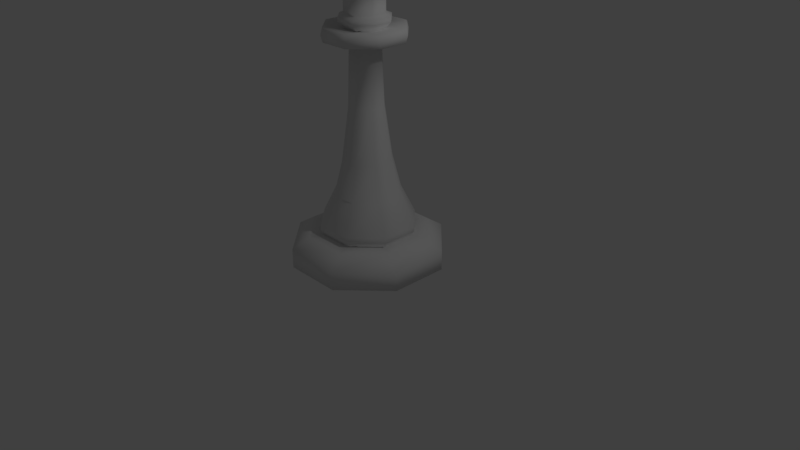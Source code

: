 # Source: basicwhitekingmodel.blend  (saved by Blender 2.79.0; exported with 4.5.12 LTS)
import bpy
from mathutils import Matrix  # noqa: F401  (used for matrix-valued properties, if any)

bpy.ops.wm.read_factory_settings(use_empty=True)
scene = bpy.context.scene
scene.name = 'Scene'

# ---- collections
col_collection_1 = bpy.data.collections.new('Collection 1'); scene.collection.children.link(col_collection_1)

# ---- materials (node trees are filled in below, after node groups)
mat_mainmaterial = bpy.data.materials.new('MainMaterial')
mat_mainmaterial.alpha_threshold = 0.0
mat_mainmaterial.use_transparent_shadow = False
mat_mainmaterial.roughness = 0.5

# ---- material node trees

# ---- world
world_world = bpy.data.worlds.new('World'); scene.world = world_world
world_world.color = (0.05088, 0.05088, 0.05088)
world_world.use_sun_shadow = False
world_world.sun_shadow_jitter_overblur = 0.0
world_world.cycles.sampling_method = 'MANUAL'

# ---- cameras
cam_camera = bpy.data.cameras.new('Camera')
cam_camera.clip_end = 100.0
cam_camera.lens = 35.0
cam_camera.sensor_width = 32.0
cam_camera.sensor_height = 18.0
cam_camera.ortho_scale = 7.314
cam_camera.dof.focus_distance = 0.0
cam_camera.dof.aperture_fstop = 128.0

# ---- lights
light_lamp = bpy.data.lights.new('Lamp', 'POINT')
light_lamp.transmission_factor = 0.0
light_lamp.cutoff_distance = 30.0
light_lamp.energy = 100.0
light_lamp.shadow_buffer_clip_start = 1.001
light_lamp.shadow_soft_size = 0.1
light_lamp.shadow_maximum_resolution = 0.006
light_lamp.use_absolute_resolution = True

# ---- meshes
me_cylinder = bpy.data.meshes.new('Cylinder')
me_cylinder.from_pydata([(-0.3827, -4.038e-08, -0.9239), (-0.3827, 0.25, -0.9239), (0.3827, -4.038e-08, -0.9239), (0.3827, 0.25, -0.9239), (0.9239, -1.673e-08, -0.3827), (0.9239, 0.25, -0.3827), (0.9239, 1.673e-08, 0.3827), (0.9239, 0.25, 0.3827), (0.3827, 4.038e-08, 0.9239), (0.3827, 0.25, 0.9239), (-0.3827, 4.038e-08, 0.9239), (-0.3827, 0.25, 0.9239), (-0.9239, 1.673e-08, 0.3827), (-0.9239, 0.25, 0.3827), (-0.9239, -1.673e-08, -0.3827), (-0.9239, 0.25, -0.3827), (0.2978, 0.3843, -0.7189), (-0.2978, 0.3843, -0.7189), (0.7189, 0.3843, -0.2978), (0.7189, 0.3843, 0.2978), (0.2978, 0.3843, 0.7189), (-0.2978, 0.3843, 0.7189), (-0.7189, 0.3843, 0.2978), (-0.7189, 0.3843, -0.2978), (0.2227, 0.3843, -0.5376), (-0.2227, 0.3843, -0.5376), (0.5376, 0.3843, -0.2227), (0.5376, 0.3843, 0.2227), (0.2227, 0.3843, 0.5376), (-0.2227, 0.3843, 0.5376), (-0.5376, 0.3843, 0.2227), (-0.5376, 0.3843, -0.2227), (0.24, 0.5186, -0.5793), (-0.24, 0.5186, -0.5793), (0.5793, 0.5186, -0.24), (0.5793, 0.5186, 0.24), (0.24, 0.5186, 0.5793), (-0.24, 0.5186, 0.5793), (-0.5793, 0.5186, 0.24), (-0.5793, 0.5186, -0.24), (0.1237, 1.338, -0.2986), (-0.1237, 1.338, -0.2986), (0.2986, 1.338, -0.1237), (0.2986, 1.338, 0.1237), (0.1237, 1.338, 0.2986), (-0.1237, 1.338, 0.2986), (-0.2986, 1.338, 0.1237), (-0.2986, 1.338, -0.1237), (0.07667, 2.752, -0.1851), (-0.07667, 2.752, -0.1851), (0.1851, 2.752, -0.07667), (0.1851, 2.752, 0.07667), (0.07667, 2.752, 0.1851), (-0.07667, 2.752, 0.1851), (-0.1851, 2.752, 0.07667), (-0.1851, 2.752, -0.07667), (0.08713, 2.008, -0.2104), (0.2104, 2.008, -0.08713), (-0.2104, 2.008, 0.08713), (-0.2104, 2.008, -0.08713), (0.08713, 2.008, 0.2104), (-0.08713, 2.008, 0.2104), (0.2104, 2.008, 0.08713), (-0.08713, 2.008, -0.2104), (0.1946, 2.795, -0.4699), (-0.1946, 2.795, -0.4699), (0.4699, 2.795, -0.1946), (0.4699, 2.795, 0.1946), (0.1946, 2.795, 0.4699), (-0.1946, 2.795, 0.4699), (-0.4699, 2.795, 0.1946), (-0.4699, 2.795, -0.1946), (0.1946, 2.967, -0.4699), (-0.1946, 2.967, -0.4699), (0.4699, 2.967, -0.1946), (0.4699, 2.967, 0.1946), (0.1946, 2.967, 0.4699), (-0.1946, 2.967, 0.4699), (-0.4699, 2.967, 0.1946), (-0.4699, 2.967, -0.1946), (0.09072, 2.924, -0.219), (-0.09072, 2.924, -0.219), (0.219, 2.924, -0.09072), (0.219, 2.924, 0.09072), (0.09072, 2.924, 0.219), (-0.09072, 2.924, 0.219), (-0.219, 2.924, 0.09072), (-0.219, 2.924, -0.09072), (-0.4917, 2.881, 0.2037), (-0.4917, 2.881, -0.2037), (0.2037, 2.881, 0.4917), (-0.2037, 2.881, 0.4917), (0.4917, 2.881, -0.2037), (0.4917, 2.881, 0.2037), (-0.2037, 2.881, -0.4917), (0.2037, 2.881, -0.4917), (-0.2392, 0.4515, -0.5776), (0.2392, 0.4515, -0.5776), (-0.5776, 0.4515, -0.2392), (-0.2392, 0.4515, 0.5776), (-0.5776, 0.4515, 0.2392), (0.5776, 0.4515, 0.2392), (0.2392, 0.4515, 0.5776), (0.5776, 0.4515, -0.2392), (-0.4034, 0.8981, 0.1671), (-0.4034, 0.8981, -0.1671), (0.1671, 0.8981, 0.4034), (-0.1671, 0.8981, 0.4034), (0.4034, 0.8981, -0.1671), (0.4034, 0.8981, 0.1671), (-0.1671, 0.8981, -0.4034), (0.1671, 0.8981, -0.4034), (-0.3007, 3.011, -0.1246), (-0.3007, 3.011, 0.1246), (-0.1246, 3.011, 0.3007), (0.1246, 3.011, 0.3007), (0.3007, 3.011, 0.1246), (0.3007, 3.011, -0.1246), (-0.1246, 3.011, -0.3007), (0.1246, 3.011, -0.3007), (0.3007, 3.067, 0.1246), (0.3007, 3.067, -0.1246), (-0.1246, 3.067, -0.3007), (-0.3007, 3.067, -0.1246), (-0.3007, 3.067, 0.1246), (-0.1246, 3.067, 0.3007), (0.1246, 3.067, -0.3007), (0.1246, 3.067, 0.3007), (0.2376, 3.095, 0.09843), (0.2376, 3.095, -0.09843), (-0.09843, 3.095, -0.2376), (-0.2376, 3.095, -0.09843), (-0.2376, 3.095, 0.09843), (-0.09843, 3.095, 0.2376), (0.09843, 3.095, -0.2376), (0.09843, 3.095, 0.2376), (0.2376, 3.284, 0.09843), (0.2376, 3.284, -0.09843), (-0.09843, 3.284, -0.2376), (-0.2376, 3.284, -0.09843), (-0.2376, 3.284, 0.09843), (-0.09843, 3.284, 0.2376), (0.09843, 3.284, -0.2376), (0.09843, 3.284, 0.2376), (0.2884, 3.451, 0.1195), (0.2884, 3.451, -0.1195), (-0.1195, 3.451, -0.2884), (-0.2884, 3.451, -0.1195), (-0.2884, 3.451, 0.1195), (-0.1195, 3.451, 0.2884), (0.1195, 3.451, -0.2884), (0.1195, 3.451, 0.2884), (0.4289, 3.615, 0.1777), (0.4289, 3.615, -0.1777), (-0.1777, 3.615, -0.4289), (-0.4289, 3.615, -0.1777), (-0.4289, 3.615, 0.1777), (-0.1777, 3.615, 0.4289), (0.1777, 3.615, -0.4289), (0.1777, 3.615, 0.4289), (0.2895, 3.854, 0.1199), (0.2895, 3.854, -0.1199), (-0.1199, 3.854, -0.2895), (-0.2895, 3.854, -0.1199), (-0.2895, 3.854, 0.1199), (-0.1199, 3.854, 0.2895), (0.1199, 3.854, -0.2895), (0.1199, 3.854, 0.2895), (0.1501, 3.854, 0.06216), (0.1501, 3.854, -0.06216), (-0.06216, 3.854, -0.1501), (-0.1501, 3.854, -0.06216), (-0.1501, 3.854, 0.06216), (-0.06216, 3.854, 0.1501), (0.06216, 3.854, -0.1501), (0.06216, 3.854, 0.1501), (0.1501, 3.873, 0.06216), (0.1501, 3.873, -0.06216), (-0.1501, 3.873, -0.06216), (-0.1501, 3.873, 0.06216), (0.1274, 3.881, 0.05278), (0.1274, 3.881, -0.05279), (-0.1274, 3.881, -0.05279), (-0.1274, 3.881, 0.05278), (0.09194, 4.019, 0.03808), (0.09194, 4.019, -0.03808), (-0.09194, 4.019, -0.03808), (-0.09194, 4.019, 0.03808), (0.09194, 4.113, 0.03808), (0.09194, 4.113, -0.03808), (-0.09194, 4.113, -0.03808), (-0.09194, 4.113, 0.03808), (0.1274, 4.26, 0.05278), (0.1274, 4.26, -0.05279), (-0.1274, 4.26, -0.05279), (-0.1274, 4.26, 0.05278), (0.2274, 4.001, 0.05278), (0.2274, 4.001, -0.05279), (0.2274, 4.131, 0.05278), (0.2274, 4.131, -0.05279), (-0.2274, 4.001, -0.05279), (-0.2274, 4.001, 0.05278), (-0.2274, 4.131, -0.05279), (-0.2274, 4.131, 0.05278)], [], [(0, 1, 3, 2), (2, 3, 5, 4), (4, 5, 7, 6), (6, 7, 9, 8), (8, 9, 11, 10), (10, 11, 13, 12), (5, 3, 16, 18), (12, 13, 15, 14), (14, 15, 1, 0), (0, 2, 4, 6, 8, 10, 12, 14), (22, 21, 29, 30), (11, 9, 20, 21), (1, 15, 23, 17), (3, 1, 17, 16), (7, 5, 18, 19), (13, 11, 21, 22), (9, 7, 19, 20), (15, 13, 22, 23), (97, 96, 33, 32), (20, 19, 27, 28), (18, 16, 24, 26), (23, 22, 30, 31), (21, 20, 28, 29), (19, 18, 26, 27), (16, 17, 25, 24), (17, 23, 31, 25), (105, 104, 46, 47), (96, 98, 39, 33), (100, 99, 37, 38), (102, 101, 35, 36), (103, 97, 32, 34), (98, 100, 38, 39), (99, 102, 36, 37), (101, 103, 34, 35), (57, 56, 48, 50), (107, 106, 44, 45), (109, 108, 42, 43), (111, 110, 41, 40), (110, 105, 47, 41), (104, 107, 45, 46), (106, 109, 43, 44), (108, 111, 40, 42), (49, 55, 71, 65), (59, 58, 54, 55), (61, 60, 52, 53), (62, 57, 50, 51), (56, 63, 49, 48), (63, 59, 55, 49), (58, 61, 53, 54), (60, 62, 51, 52), (44, 43, 62, 60), (46, 45, 61, 58), (41, 47, 59, 63), (40, 41, 63, 56), (43, 42, 57, 62), (45, 44, 60, 61), (47, 46, 58, 59), (42, 40, 56, 57), (89, 88, 78, 79), (54, 53, 69, 70), (52, 51, 67, 68), (50, 48, 64, 66), (55, 54, 70, 71), (53, 52, 68, 69), (51, 50, 66, 67), (48, 49, 65, 64), (76, 75, 83, 84), (91, 90, 76, 77), (93, 92, 74, 75), (95, 94, 73, 72), (94, 89, 79, 73), (88, 91, 77, 78), (90, 93, 75, 76), (92, 95, 72, 74), (74, 72, 80, 82), (79, 78, 86, 87), (77, 76, 84, 85), (75, 74, 82, 83), (72, 73, 81, 80), (73, 79, 87, 81), (78, 77, 85, 86), (66, 64, 95, 92), (68, 67, 93, 90), (70, 69, 91, 88), (65, 71, 89, 94), (64, 65, 94, 95), (67, 66, 92, 93), (69, 68, 90, 91), (71, 70, 88, 89), (27, 26, 103, 101), (29, 28, 102, 99), (31, 30, 100, 98), (26, 24, 97, 103), (28, 27, 101, 102), (30, 29, 99, 100), (25, 31, 98, 96), (24, 25, 96, 97), (34, 32, 111, 108), (36, 35, 109, 106), (38, 37, 107, 104), (33, 39, 105, 110), (32, 33, 110, 111), (35, 34, 108, 109), (37, 36, 106, 107), (39, 38, 104, 105), (82, 80, 119, 117), (81, 87, 112, 118), (84, 83, 116, 115), (86, 85, 114, 113), (117, 119, 126, 121), (80, 81, 118, 119), (87, 86, 113, 112), (83, 82, 117, 116), (85, 84, 115, 114), (127, 120, 128, 135), (112, 113, 124, 123), (114, 115, 127, 125), (116, 117, 121, 120), (115, 116, 120, 127), (119, 118, 122, 126), (113, 114, 125, 124), (118, 112, 123, 122), (128, 129, 137, 136), (124, 125, 133, 132), (122, 123, 131, 130), (125, 127, 135, 133), (126, 122, 130, 134), (123, 124, 132, 131), (120, 121, 129, 128), (121, 126, 134, 129), (141, 143, 151, 149), (129, 134, 142, 137), (135, 128, 136, 143), (132, 133, 141, 140), (130, 131, 139, 138), (133, 135, 143, 141), (134, 130, 138, 142), (131, 132, 140, 139), (146, 147, 155, 154), (142, 138, 146, 150), (139, 140, 148, 147), (136, 137, 145, 144), (137, 142, 150, 145), (143, 136, 144, 151), (140, 141, 149, 148), (138, 139, 147, 146), (149, 151, 159, 157), (150, 146, 154, 158), (147, 148, 156, 155), (144, 145, 153, 152), (145, 150, 158, 153), (151, 144, 152, 159), (148, 149, 157, 156), (163, 164, 172, 171), (172, 173, 175, 168), (160, 161, 169, 168), (161, 166, 174, 169), (167, 160, 168, 175), (164, 165, 173, 172), (162, 163, 171, 170), (165, 167, 175, 173), (166, 162, 170, 174), (171, 172, 179, 178), (170, 171, 169, 174), (155, 163, 162, 154), (154, 162, 166, 158), (158, 166, 161, 153), (153, 161, 160, 152), (152, 160, 167, 159), (159, 167, 165, 157), (157, 165, 164, 156), (156, 164, 163, 155), (177, 178, 182, 181), (168, 169, 177, 176), (172, 168, 176, 179), (169, 171, 178, 177), (182, 183, 187, 186), (178, 179, 183, 182), (179, 176, 180, 183), (176, 177, 181, 180), (187, 184, 188, 191), (183, 180, 184, 187), (180, 181, 185, 184), (181, 182, 186, 185), (189, 190, 194, 193), (184, 185, 197, 196), (185, 186, 190, 189), (190, 186, 200, 202), (192, 193, 194, 195), (190, 191, 195, 194), (191, 188, 192, 195), (188, 189, 193, 192), (196, 197, 199, 198), (185, 189, 199, 197), (188, 184, 196, 198), (189, 188, 198, 199), (200, 201, 203, 202), (187, 191, 203, 201), (191, 190, 202, 203), (186, 187, 201, 200)])
me_cylinder.polygons.foreach_set('use_smooth', [True] * 200)
_uv = me_cylinder.uv_layers.new(name='UVMap')
_uv.uv.foreach_set('vector', [0.8602, 0.8073, 0.8748, 0.8073, 0.8748, 0.8533, 0.8602, 0.8533, 0.8602, 0.8533, 0.8748, 0.8533, 0.8757, 0.8858, 0.861, 0.8858, 0.8614, 0.6637, 0.8761, 0.6637, 0.8748, 0.6963, 0.8602, 0.6963, 0.8602, 0.6963, 0.8748, 0.6963, 0.8748, 0.7422, 0.8602, 0.7422, 0.8602, 0.7422, 0.8748, 0.7422, 0.8761, 0.7748, 0.8614, 0.7748, 0.8763, 0.775, 0.8909, 0.7748, 0.8904, 0.8073, 0.8757, 0.8075, 0.7241, 0.6507, 0.7241, 0.6966, 0.7121, 0.6915, 0.7121, 0.6558, 0.8757, 0.8075, 0.8904, 0.8073, 0.8909, 0.8533, 0.8763, 0.8535, 0.861, 0.7748, 0.8757, 0.7748, 0.8748, 0.8073, 0.8602, 0.8073, 0.6923, 0.7292, 0.7241, 0.7617, 0.7241, 0.8077, 0.6923, 0.8402, 0.6474, 0.8402, 0.6156, 0.8077, 0.6156, 0.7617, 0.6474, 0.7292, 0.6277, 0.6915, 0.6277, 0.6558, 0.6383, 0.6603, 0.6383, 0.687, 0.6156, 0.6507, 0.6474, 0.6181, 0.6524, 0.6305, 0.6277, 0.6558, 0.6923, 0.7292, 0.6474, 0.7292, 0.6524, 0.7169, 0.6874, 0.7169, 0.7241, 0.6966, 0.6923, 0.7292, 0.6874, 0.7169, 0.7121, 0.6915, 0.6923, 0.6181, 0.7241, 0.6507, 0.7121, 0.6558, 0.6874, 0.6305, 0.6156, 0.6966, 0.6156, 0.6507, 0.6277, 0.6558, 0.6277, 0.6915, 0.6474, 0.6181, 0.6923, 0.6181, 0.6874, 0.6305, 0.6524, 0.6305, 0.6474, 0.7292, 0.6156, 0.6966, 0.6277, 0.6915, 0.6524, 0.7169, 0.3315, 0.8928, 0.2977, 0.8928, 0.2977, 0.888, 0.3316, 0.888, 0.6524, 0.6305, 0.6874, 0.6305, 0.6829, 0.6414, 0.6568, 0.6414, 0.7121, 0.6558, 0.7121, 0.6915, 0.7014, 0.687, 0.7014, 0.6603, 0.6524, 0.7169, 0.6277, 0.6915, 0.6383, 0.687, 0.6568, 0.706, 0.6277, 0.6558, 0.6524, 0.6305, 0.6568, 0.6414, 0.6383, 0.6603, 0.6874, 0.6305, 0.7121, 0.6558, 0.7014, 0.6603, 0.6829, 0.6414, 0.7121, 0.6915, 0.6874, 0.7169, 0.6829, 0.706, 0.7014, 0.687, 0.6874, 0.7169, 0.6524, 0.7169, 0.6568, 0.706, 0.6829, 0.706, 0.3264, 0.6883, 0.3028, 0.6883, 0.3059, 0.6563, 0.3234, 0.6563, 0.2977, 0.8928, 0.2739, 0.8922, 0.2737, 0.8873, 0.2977, 0.888, 0.2977, 0.7209, 0.2739, 0.7202, 0.2737, 0.7153, 0.2977, 0.7161, 0.2159, 0.5584, 0.2497, 0.5584, 0.2498, 0.5632, 0.2159, 0.5632, 0.3554, 0.8922, 0.3315, 0.8928, 0.3316, 0.888, 0.3555, 0.8873, 0.3315, 0.7209, 0.2977, 0.7209, 0.2977, 0.7161, 0.3316, 0.7161, 0.1921, 0.5593, 0.2159, 0.5584, 0.2159, 0.5632, 0.1919, 0.5642, 0.2497, 0.5584, 0.2736, 0.5593, 0.2737, 0.5642, 0.2498, 0.5632, 0.3295, 0.7794, 0.3208, 0.7797, 0.3201, 0.7259, 0.3277, 0.7257, 0.2043, 0.5918, 0.221, 0.5911, 0.2241, 0.6232, 0.2117, 0.6237, 0.2446, 0.5911, 0.2613, 0.5918, 0.2539, 0.6237, 0.2416, 0.6232, 0.3264, 0.8602, 0.3028, 0.8602, 0.3059, 0.8282, 0.3234, 0.8282, 0.3431, 0.6877, 0.3264, 0.6883, 0.3234, 0.6563, 0.3357, 0.6559, 0.3028, 0.6883, 0.2862, 0.6877, 0.2936, 0.6559, 0.3059, 0.6563, 0.221, 0.5911, 0.2446, 0.5911, 0.2416, 0.6232, 0.2241, 0.6232, 0.3431, 0.8598, 0.3264, 0.8602, 0.3234, 0.8282, 0.3357, 0.8279, 0.2382, 0.8222, 0.2305, 0.8144, 0.2389, 0.7938, 0.2583, 0.8137, 0.3208, 0.6077, 0.3085, 0.6077, 0.3092, 0.5539, 0.3201, 0.5539, 0.218, 0.6722, 0.2267, 0.6718, 0.2274, 0.7256, 0.2198, 0.7259, 0.239, 0.6718, 0.2477, 0.6722, 0.2459, 0.7259, 0.2382, 0.7256, 0.3208, 0.7797, 0.3085, 0.7797, 0.3092, 0.7259, 0.3201, 0.7259, 0.3295, 0.6074, 0.3208, 0.6077, 0.3201, 0.5539, 0.3277, 0.5536, 0.3085, 0.6077, 0.2998, 0.6074, 0.3016, 0.5536, 0.3092, 0.5539, 0.2267, 0.6718, 0.239, 0.6718, 0.2382, 0.7256, 0.2274, 0.7256, 0.2241, 0.6232, 0.2416, 0.6232, 0.239, 0.6718, 0.2267, 0.6718, 0.3059, 0.6563, 0.2936, 0.6559, 0.2998, 0.6074, 0.3085, 0.6077, 0.3357, 0.6559, 0.3234, 0.6563, 0.3208, 0.6077, 0.3295, 0.6074, 0.3234, 0.8282, 0.3059, 0.8282, 0.3085, 0.7797, 0.3208, 0.7797, 0.2416, 0.6232, 0.2539, 0.6237, 0.2477, 0.6722, 0.239, 0.6718, 0.2117, 0.6237, 0.2241, 0.6232, 0.2267, 0.6718, 0.218, 0.6722, 0.3234, 0.6563, 0.3059, 0.6563, 0.3085, 0.6077, 0.3208, 0.6077, 0.3357, 0.8279, 0.3234, 0.8282, 0.3208, 0.7797, 0.3295, 0.7794, 0.265, 0.8178, 0.265, 0.8472, 0.2589, 0.8466, 0.2589, 0.8184, 0.2197, 0.8144, 0.212, 0.8222, 0.1919, 0.8137, 0.2114, 0.7938, 0.212, 0.8333, 0.2197, 0.8412, 0.2114, 0.8617, 0.1919, 0.8418, 0.2305, 0.8412, 0.2382, 0.8333, 0.2583, 0.8418, 0.2389, 0.8617, 0.2305, 0.8144, 0.2197, 0.8144, 0.2114, 0.7938, 0.2389, 0.7938, 0.212, 0.8222, 0.212, 0.8333, 0.1919, 0.8418, 0.1919, 0.8137, 0.2197, 0.8412, 0.2305, 0.8412, 0.2389, 0.8617, 0.2114, 0.8617, 0.2382, 0.8333, 0.2382, 0.8222, 0.2583, 0.8137, 0.2583, 0.8418, 0.2389, 0.7938, 0.2114, 0.7938, 0.2187, 0.7757, 0.2315, 0.7757, 0.2644, 0.7259, 0.2652, 0.7467, 0.2591, 0.7474, 0.2583, 0.7275, 0.2652, 0.7762, 0.2644, 0.797, 0.2583, 0.7954, 0.2591, 0.7755, 0.3807, 0.6587, 0.381, 0.6293, 0.3872, 0.63, 0.3869, 0.6581, 0.2644, 0.797, 0.265, 0.8178, 0.2589, 0.8184, 0.2583, 0.7985, 0.265, 0.8472, 0.2644, 0.868, 0.2583, 0.8664, 0.2589, 0.8466, 0.2652, 0.7467, 0.2652, 0.7762, 0.2591, 0.7755, 0.2591, 0.7474, 0.381, 0.6795, 0.3807, 0.6587, 0.3869, 0.6581, 0.3872, 0.678, 0.1919, 0.7739, 0.1919, 0.7458, 0.2096, 0.7533, 0.2096, 0.7664, 0.2389, 0.7259, 0.2583, 0.7458, 0.2406, 0.7533, 0.2315, 0.744, 0.2583, 0.7739, 0.2389, 0.7938, 0.2315, 0.7757, 0.2406, 0.7664, 0.2114, 0.7938, 0.1919, 0.7739, 0.2096, 0.7664, 0.2187, 0.7757, 0.1919, 0.7458, 0.2114, 0.7259, 0.2187, 0.744, 0.2096, 0.7533, 0.2114, 0.7259, 0.2389, 0.7259, 0.2315, 0.744, 0.2187, 0.744, 0.2583, 0.7458, 0.2583, 0.7739, 0.2406, 0.7664, 0.2406, 0.7533, 0.375, 0.6779, 0.3747, 0.658, 0.3807, 0.6587, 0.381, 0.6795, 0.2712, 0.7474, 0.2712, 0.7755, 0.2652, 0.7762, 0.2652, 0.7467, 0.2711, 0.8466, 0.2705, 0.8664, 0.2644, 0.868, 0.265, 0.8472, 0.375, 0.6299, 0.3757, 0.61, 0.3818, 0.6085, 0.381, 0.6293, 0.3747, 0.658, 0.375, 0.6299, 0.381, 0.6293, 0.3807, 0.6587, 0.2712, 0.7755, 0.2705, 0.7954, 0.2644, 0.797, 0.2652, 0.7762, 0.2705, 0.7275, 0.2712, 0.7474, 0.2652, 0.7467, 0.2644, 0.7259, 0.2711, 0.8184, 0.2711, 0.8466, 0.265, 0.8472, 0.265, 0.8178, 0.2486, 0.5536, 0.2708, 0.5545, 0.2736, 0.5593, 0.2497, 0.5584, 0.1949, 0.5545, 0.2171, 0.5536, 0.2159, 0.5584, 0.1921, 0.5593, 0.3304, 0.7257, 0.2989, 0.7257, 0.2977, 0.7209, 0.3315, 0.7209, 0.3526, 0.897, 0.3304, 0.8976, 0.3315, 0.8928, 0.3554, 0.8922, 0.2171, 0.5536, 0.2486, 0.5536, 0.2497, 0.5584, 0.2159, 0.5584, 0.2989, 0.7257, 0.2767, 0.725, 0.2739, 0.7202, 0.2977, 0.7209, 0.2989, 0.8976, 0.2767, 0.897, 0.2739, 0.8922, 0.2977, 0.8928, 0.3304, 0.8976, 0.2989, 0.8976, 0.2977, 0.8928, 0.3315, 0.8928, 0.3555, 0.8873, 0.3316, 0.888, 0.3264, 0.8602, 0.3431, 0.8598, 0.2159, 0.5632, 0.2498, 0.5632, 0.2446, 0.5911, 0.221, 0.5911, 0.2977, 0.7161, 0.2737, 0.7153, 0.2862, 0.6877, 0.3028, 0.6883, 0.3555, 0.7153, 0.3316, 0.7161, 0.3264, 0.6883, 0.3431, 0.6877, 0.3316, 0.888, 0.2977, 0.888, 0.3028, 0.8602, 0.3264, 0.8602, 0.2498, 0.5632, 0.2737, 0.5642, 0.2613, 0.5918, 0.2446, 0.5911, 0.1919, 0.5642, 0.2159, 0.5632, 0.221, 0.5911, 0.2043, 0.5918, 0.3316, 0.7161, 0.2977, 0.7161, 0.3028, 0.6883, 0.3264, 0.6883, 0.1753, 0.8848, 0.1802, 0.8969, 0.1758, 0.9014, 0.169, 0.8848, 0.363, 0.8911, 0.363, 0.878, 0.3688, 0.8755, 0.3688, 0.8935, 0.3975, 0.6237, 0.3975, 0.6368, 0.3916, 0.6392, 0.3916, 0.6212, 0.1913, 0.8727, 0.1864, 0.8848, 0.1802, 0.8848, 0.1869, 0.8681, 0.3982, 0.723, 0.3978, 0.7103, 0.4018, 0.7103, 0.4022, 0.723, 0.3919, 0.7078, 0.3919, 0.6947, 0.3978, 0.6923, 0.3978, 0.7103, 0.3927, 0.7704, 0.3926, 0.7573, 0.3985, 0.7548, 0.3987, 0.7728, 0.1802, 0.8727, 0.1753, 0.8848, 0.169, 0.8848, 0.1758, 0.8681, 0.1864, 0.8848, 0.1913, 0.8969, 0.1869, 0.9014, 0.1802, 0.8848, 0.222, 0.9052, 0.2044, 0.9052, 0.2062, 0.9006, 0.2201, 0.9006, 0.3987, 0.7728, 0.3985, 0.7548, 0.4024, 0.7547, 0.4027, 0.7727, 0.3911, 0.6085, 0.3916, 0.6212, 0.3877, 0.6212, 0.3872, 0.6085, 0.3916, 0.6392, 0.3911, 0.6519, 0.3872, 0.6519, 0.3877, 0.6392, 0.3916, 0.6212, 0.3916, 0.6392, 0.3877, 0.6392, 0.3877, 0.6212, 0.3978, 0.7103, 0.3978, 0.6923, 0.4018, 0.6923, 0.4018, 0.7103, 0.3985, 0.7548, 0.3987, 0.7421, 0.4027, 0.742, 0.4024, 0.7547, 0.3978, 0.6923, 0.3982, 0.6795, 0.4022, 0.6795, 0.4018, 0.6923, 0.06146, 0.8446, 0.06185, 0.8345, 0.07513, 0.8345, 0.07474, 0.8446, 0.2344, 0.8745, 0.2344, 0.8925, 0.2299, 0.8906, 0.2299, 0.8763, 0.2044, 0.8617, 0.222, 0.8617, 0.2201, 0.8663, 0.2062, 0.8663, 0.2344, 0.8925, 0.222, 0.9052, 0.2201, 0.9006, 0.2299, 0.8906, 0.1919, 0.8745, 0.2044, 0.8617, 0.2062, 0.8663, 0.1964, 0.8763, 0.222, 0.8617, 0.2344, 0.8745, 0.2299, 0.8763, 0.2201, 0.8663, 0.2044, 0.9052, 0.1919, 0.8925, 0.1964, 0.8906, 0.2062, 0.9006, 0.1919, 0.8925, 0.1919, 0.8745, 0.1964, 0.8763, 0.1964, 0.8906, 0.07513, 0.8689, 0.07474, 0.8588, 0.08637, 0.8603, 0.08684, 0.8725, 0.3695, 0.5538, 0.3793, 0.5536, 0.3791, 0.5672, 0.3693, 0.5674, 0.06146, 0.8588, 0.06146, 0.8446, 0.07474, 0.8446, 0.07474, 0.8588, 0.169, 0.8588, 0.1687, 0.8689, 0.1555, 0.8689, 0.1558, 0.8588, 0.3932, 0.5538, 0.403, 0.5542, 0.4029, 0.5678, 0.393, 0.5674, 0.06185, 0.8689, 0.06146, 0.8588, 0.07474, 0.8588, 0.07513, 0.8689, 0.3793, 0.5536, 0.3932, 0.5538, 0.393, 0.5674, 0.3791, 0.5672, 0.169, 0.8446, 0.169, 0.8588, 0.1558, 0.8588, 0.1558, 0.8446, 0.3872, 0.6734, 0.3872, 0.6562, 0.3971, 0.6519, 0.3971, 0.6776, 0.3791, 0.5672, 0.393, 0.5674, 0.3944, 0.5794, 0.3775, 0.5792, 0.1558, 0.8446, 0.1558, 0.8588, 0.1441, 0.8603, 0.1441, 0.843, 0.07474, 0.8446, 0.07513, 0.8345, 0.08684, 0.8308, 0.08637, 0.843, 0.3693, 0.5674, 0.3791, 0.5672, 0.3775, 0.5792, 0.3656, 0.5794, 0.07474, 0.8588, 0.07474, 0.8446, 0.08637, 0.843, 0.08637, 0.8603, 0.1558, 0.8588, 0.1555, 0.8689, 0.1437, 0.8725, 0.1441, 0.8603, 0.393, 0.5674, 0.4029, 0.5678, 0.4063, 0.5798, 0.3944, 0.5794, 0.3854, 0.7033, 0.3919, 0.7192, 0.3843, 0.727, 0.3747, 0.7033, 0.3775, 0.5792, 0.3944, 0.5794, 0.3984, 0.591, 0.3733, 0.5907, 0.1441, 0.843, 0.1441, 0.8603, 0.1328, 0.8645, 0.1328, 0.8388, 0.1862, 0.8285, 0.1798, 0.8444, 0.169, 0.8444, 0.1786, 0.8207, 0.1798, 0.8444, 0.1862, 0.8604, 0.1786, 0.8681, 0.169, 0.8444, 0.08637, 0.8603, 0.08637, 0.843, 0.09759, 0.8388, 0.09759, 0.8645, 0.3919, 0.6873, 0.3854, 0.7033, 0.3747, 0.7033, 0.3843, 0.6795, 0.4151, 0.8489, 0.4151, 0.8662, 0.4053, 0.8621, 0.4053, 0.8531, 0.4053, 0.8621, 0.399, 0.8684, 0.3903, 0.8684, 0.3841, 0.8621, 0.3742, 0.8662, 0.3742, 0.8489, 0.3841, 0.8531, 0.3841, 0.8621, 0.3742, 0.8489, 0.3862, 0.8367, 0.3903, 0.8467, 0.3841, 0.8531, 0.3862, 0.8785, 0.3742, 0.8662, 0.3841, 0.8621, 0.3903, 0.8684, 0.4151, 0.8662, 0.4031, 0.8785, 0.399, 0.8684, 0.4053, 0.8621, 0.4031, 0.8367, 0.4151, 0.8489, 0.4053, 0.8531, 0.399, 0.8467, 0.4031, 0.8785, 0.3862, 0.8785, 0.3903, 0.8684, 0.399, 0.8684, 0.3862, 0.8367, 0.4031, 0.8367, 0.399, 0.8467, 0.3903, 0.8467, 0.2712, 0.7783, 0.2712, 0.7693, 0.2726, 0.7693, 0.2726, 0.7783, 0.399, 0.8467, 0.4053, 0.8531, 0.3841, 0.8531, 0.3903, 0.8467, 0.1328, 0.8388, 0.1156, 0.843, 0.1153, 0.8308, 0.1322, 0.8207, 0.3984, 0.591, 0.3941, 0.6085, 0.3772, 0.6083, 0.3733, 0.5907, 0.3733, 0.5907, 0.3772, 0.6083, 0.3652, 0.6085, 0.3555, 0.591, 0.09829, 0.8207, 0.1153, 0.8308, 0.1148, 0.843, 0.09759, 0.8388, 0.09759, 0.8388, 0.1148, 0.843, 0.1148, 0.8603, 0.09759, 0.8645, 0.09759, 0.8645, 0.1148, 0.8603, 0.1153, 0.8726, 0.09829, 0.8827, 0.1322, 0.8827, 0.1153, 0.8726, 0.1156, 0.8603, 0.1328, 0.8645, 0.1328, 0.8645, 0.1156, 0.8603, 0.1156, 0.843, 0.1328, 0.8388, 0.2432, 0.8617, 0.2432, 0.8834, 0.2425, 0.8818, 0.2425, 0.8634, 0.2712, 0.7323, 0.2716, 0.7259, 0.2729, 0.7259, 0.2726, 0.7323, 0.2716, 0.7476, 0.2712, 0.7323, 0.2726, 0.7323, 0.2729, 0.7476, 0.2712, 0.7693, 0.2712, 0.7476, 0.2726, 0.7476, 0.2726, 0.7693, 0.3896, 0.737, 0.3821, 0.737, 0.3832, 0.727, 0.3886, 0.727, 0.2432, 0.8834, 0.2344, 0.8834, 0.2351, 0.8818, 0.2425, 0.8818, 0.2344, 0.8834, 0.2344, 0.8617, 0.2351, 0.8634, 0.2351, 0.8818, 0.2344, 0.8617, 0.2432, 0.8617, 0.2425, 0.8634, 0.2351, 0.8634, 0.3842, 0.8995, 0.384, 0.8901, 0.3907, 0.8902, 0.3909, 0.8996, 0.3745, 0.9019, 0.3742, 0.8889, 0.384, 0.8901, 0.3842, 0.8995, 0.3742, 0.8889, 0.3745, 0.8835, 0.3842, 0.8862, 0.384, 0.8901, 0.2711, 0.8752, 0.2711, 0.8937, 0.2613, 0.8911, 0.2613, 0.8778, 0.2547, 0.8778, 0.2547, 0.8911, 0.2443, 0.8937, 0.2443, 0.8752, 0.06788, 0.8925, 0.0625, 0.8925, 0.06146, 0.8827, 0.06892, 0.8827, 0.2613, 0.8778, 0.2613, 0.8911, 0.2547, 0.8911, 0.2547, 0.8778, 0.2547, 0.8911, 0.2613, 0.8911, 0.2626, 0.9009, 0.2534, 0.9009, 0.3555, 0.8755, 0.363, 0.8755, 0.363, 0.8939, 0.3555, 0.8939, 0.3811, 0.7375, 0.3757, 0.7375, 0.3747, 0.727, 0.3821, 0.727, 0.3909, 0.8996, 0.3907, 0.8902, 0.401, 0.8893, 0.4013, 0.9023, 0.3907, 0.8902, 0.3909, 0.8863, 0.4013, 0.8839, 0.401, 0.8893, 0.3826, 0.8839, 0.3828, 0.8785, 0.392, 0.8786, 0.3918, 0.884, 0.2613, 0.8778, 0.2547, 0.8778, 0.2534, 0.868, 0.2626, 0.868, 0.3907, 0.8902, 0.384, 0.8901, 0.3826, 0.8839, 0.3918, 0.884, 0.07741, 0.8827, 0.08279, 0.8827, 0.08382, 0.8925, 0.07637, 0.8925, 0.09873, 0.8921, 0.09128, 0.8921, 0.09128, 0.8827, 0.09873, 0.8827, 0.3842, 0.8995, 0.3909, 0.8996, 0.3923, 0.9073, 0.3831, 0.9071, 0.06995, 0.8827, 0.07533, 0.8827, 0.07637, 0.8925, 0.06892, 0.8925, 0.08486, 0.8827, 0.09024, 0.8827, 0.09128, 0.8925, 0.08382, 0.8925])
me_cylinder.materials.append(mat_mainmaterial)
me_cylinder.use_remesh_preserve_volume = False
me_cylinder.use_remesh_preserve_attributes = False
me_cylinder.use_mirror_vertex_groups = False
me_cylinder.update()

# ---- objects
ob_cylinder = bpy.data.objects.new('Cylinder', me_cylinder)
ob_lamp = bpy.data.objects.new('Lamp', light_lamp)
ob_camera = bpy.data.objects.new('Camera', cam_camera)

# ---- transforms, parenting, visibility, modifiers, constraints
ob_cylinder.location = (0.0, 0.0, 0.0)
ob_cylinder.rotation_euler = (1.571, 0.0, 0.0)
ob_cylinder.lineart.crease_threshold = 0.0
ob_lamp.location = (4.076, 1.005, 5.904)
ob_lamp.rotation_euler = (0.6503, 0.05522, 1.866)
ob_lamp.lock_rotations_4d = False
ob_lamp.empty_display_type = 'ARROWS'
ob_lamp.color = (0.0, 0.0, 0.0, 0.0)
ob_lamp.hide_viewport = True
ob_lamp.lineart.crease_threshold = 0.0
ob_camera.location = (7.481, -6.508, 5.344)
ob_camera.rotation_euler = (1.109, 0.0, 0.8149)
ob_camera.lock_rotations_4d = False
ob_camera.empty_display_type = 'ARROWS'
ob_camera.color = (0.0, 0.0, 0.0, 0.0)
ob_camera.hide_viewport = True
ob_camera.display_type = 'WIRE'
ob_camera.lineart.crease_threshold = 0.0

# ---- collection membership
col_collection_1.objects.link(ob_cylinder)
col_collection_1.objects.link(ob_lamp)
col_collection_1.objects.link(ob_camera)

# ---- scene / render settings (as saved in the file)
scene.camera = ob_camera
scene.frame_start = 1; scene.frame_end = 250; scene.frame_set(1)
scene.render.engine = 'BLENDER_EEVEE_NEXT'
scene.render.resolution_percentage = 50
scene.render.dither_intensity = 0.0
scene.cycles.use_denoising = False
scene.cycles.samples = 128
scene.cycles.sampling_pattern = 'TABULATED_SOBOL'
scene.cycles.use_adaptive_sampling = False
scene.cycles.use_light_tree = False
scene.cycles.blur_glossy = 0.0
scene.cycles.sample_clamp_indirect = 0.0
scene.view_settings.view_transform = 'Standard'
bpy.context.view_layer.update()
